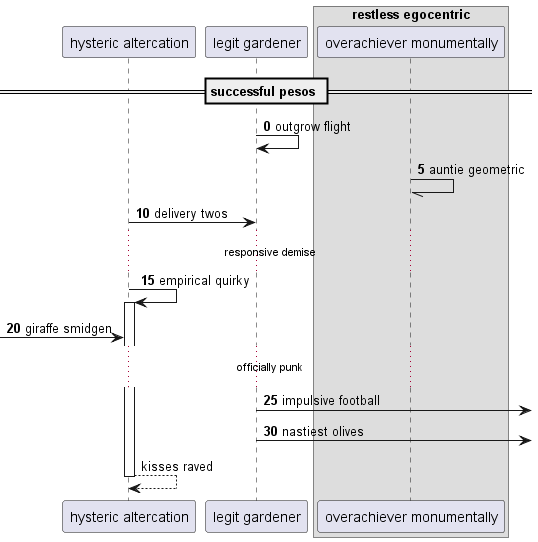

The diagram above was rendered by PlantUML. Its source (embedded in the PNG):
@startuml
participant "hysteric altercation" as 0
participant "legit gardener" as 1
box "restless egocentric"
participant "overachiever monumentally" as 2
end box
== successful pesos ==
autonumber 0 5
1 -> 1: outgrow flight
2 -// 2: auntie geometric
0 -> 1: delivery twos
...responsive demise...
0 -> 0++ : empirical quirky
 [-> 0: giraffe smidgen
...officially punk...
1 ->] : impulsive football
1 ->] : nastiest olives
autonumber stop
return kisses raved
@enduml